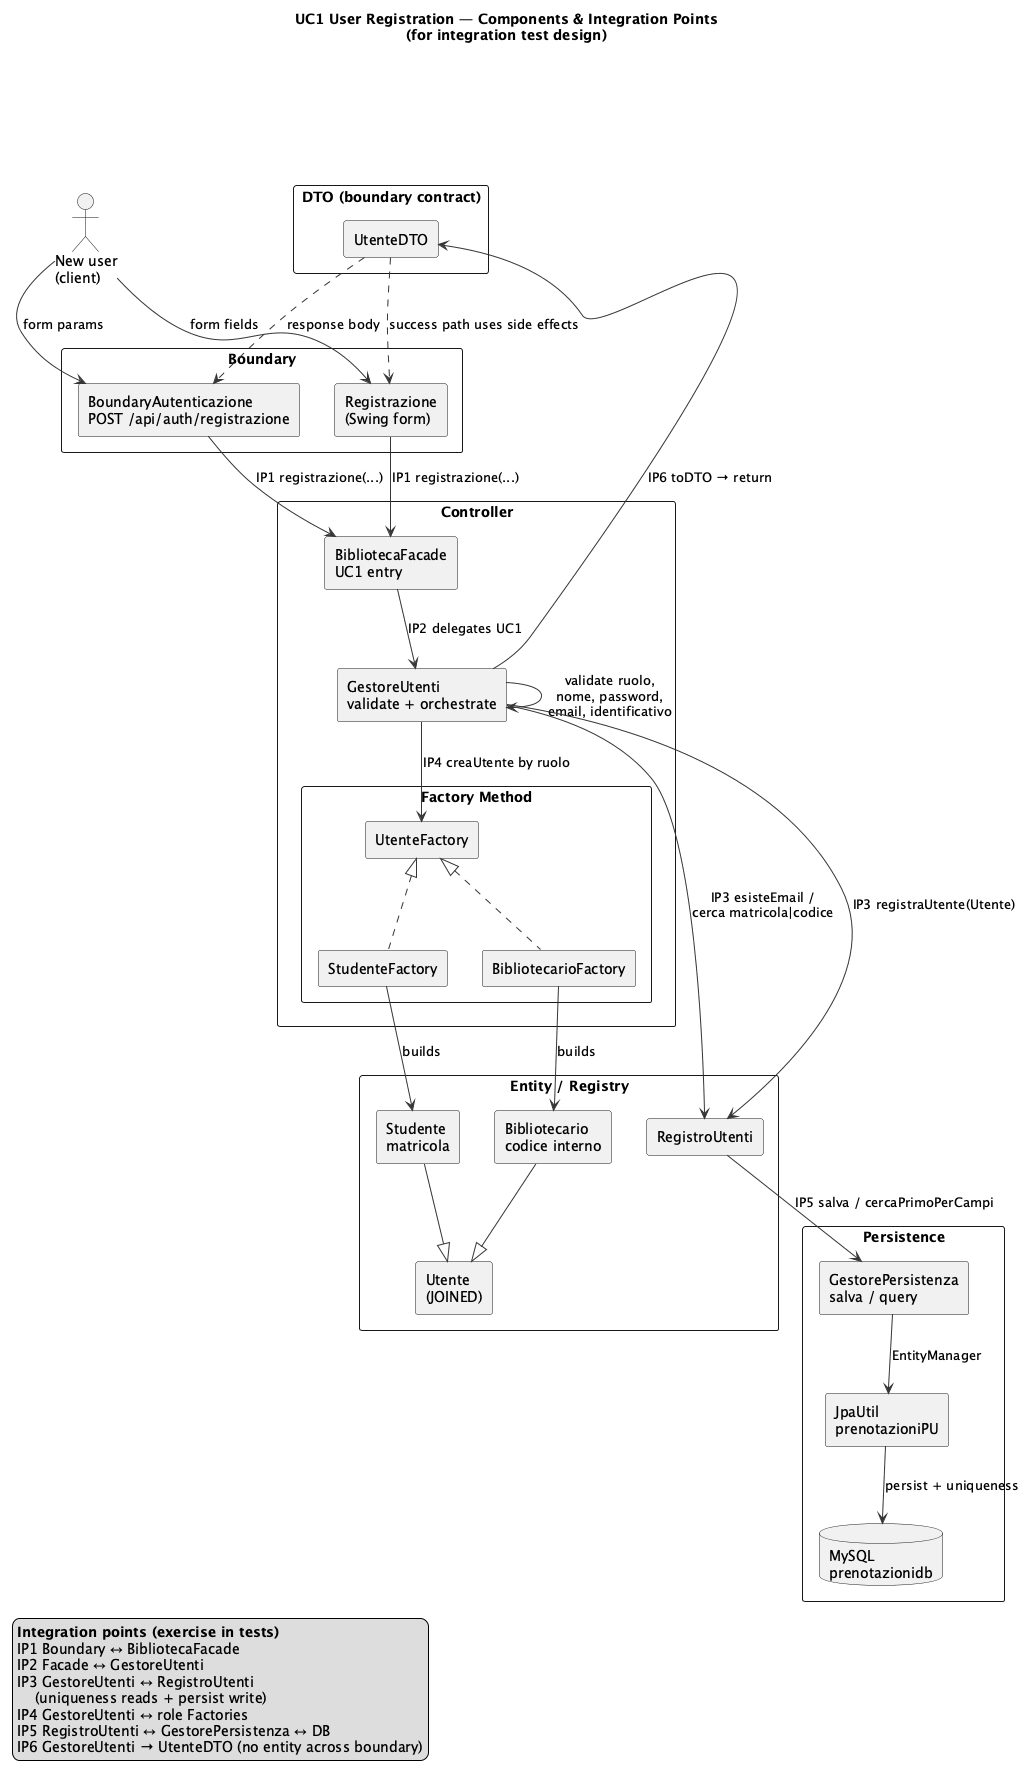

The diagram above was rendered by PlantUML. Its source (embedded in the PNG):
@startuml architecture_view
title UC1 User Registration — Components & Integration Points\n(for integration test design)
skinparam componentStyle rectangle
skinparam shadowing false
skinparam packageStyle rectangle
skinparam ArrowColor #333333
skinparam noteBackgroundColor #FFFDE7

actor "New user\n(client)" as Client

package "Boundary" {
  [BoundaryAutenticazione\nPOST /api/auth/registrazione] as RestBoundary
  [Registrazione\n(Swing form)] as SwingBoundary
}

package "Controller" {
  [BibliotecaFacade\nUC1 entry] as Facade
  [GestoreUtenti\nvalidate + orchestrate] as Gestore
  package "Factory Method" {
    [UtenteFactory] as UFactory
    [StudenteFactory] as SFactory
    [BibliotecarioFactory] as BFactory
  }
}

package "DTO (boundary contract)" {
  [UtenteDTO] as DTO
}

package "Entity / Registry" {
  [RegistroUtenti] as Registro
  [Utente\n(JOINED)] as Utente
  [Studente\nmatricola] as Studente
  [Bibliotecario\ncodice interno] as Bibliotecario
}

package "Persistence" {
  [GestorePersistenza\nsalva / query] as Persistenza
  [JpaUtil\nprenotazioniPU] as Jpa
  database "MySQL\nprenotazionidb" as DB
}

Client --> RestBoundary : form params
Client --> SwingBoundary : form fields
RestBoundary --> Facade : IP1 registrazione(...)
SwingBoundary --> Facade : IP1 registrazione(...)
Facade --> Gestore : IP2 delegates UC1
Gestore --> Gestore : validate ruolo,\nnome, password,\nemail, identificativo
Gestore --> Registro : IP3 esisteEmail /\ncerca matricola|codice
Gestore --> UFactory : IP4 creaUtente by ruolo
UFactory <|.. SFactory
UFactory <|.. BFactory
SFactory --> Studente : builds
BFactory --> Bibliotecario : builds
Studente --|> Utente
Bibliotecario --|> Utente
Gestore --> Registro : IP3 registraUtente(Utente)
Registro --> Persistenza : IP5 salva / cercaPrimoPerCampi
Persistenza --> Jpa : EntityManager
Jpa --> DB : persist + uniqueness
Gestore --> DTO : IP6 toDTO → return
DTO ..> RestBoundary : response body
DTO ..> SwingBoundary : success path uses side effects

legend left
  **Integration points (exercise in tests)**
  IP1 Boundary ↔ BibliotecaFacade
  IP2 Facade ↔ GestoreUtenti
  IP3 GestoreUtenti ↔ RegistroUtenti
      (uniqueness reads + persist write)
  IP4 GestoreUtenti ↔ role Factories
  IP5 RegistroUtenti ↔ GestorePersistenza ↔ DB
  IP6 GestoreUtenti → UtenteDTO (no entity across boundary)
endlegend

@enduml